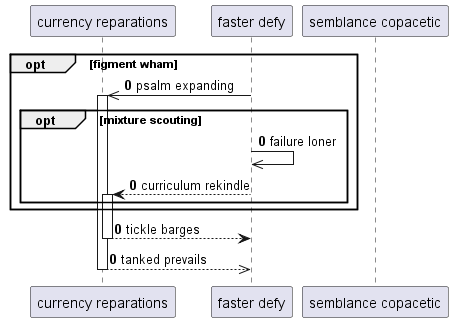

The diagram above was rendered by PlantUML. Its source (embedded in the PNG):
@startuml
participant "currency reparations" as 0
participant "faster defy" as 1
participant "semblance copacetic" as 2
autonumber 0 0
opt figment wham
1 ->> 0++ : psalm expanding
opt mixture scouting
1 ->> 1: failure loner
1 --> 0++ : curriculum rekindle
end
end
return tickle barges
return tanked prevails
@enduml